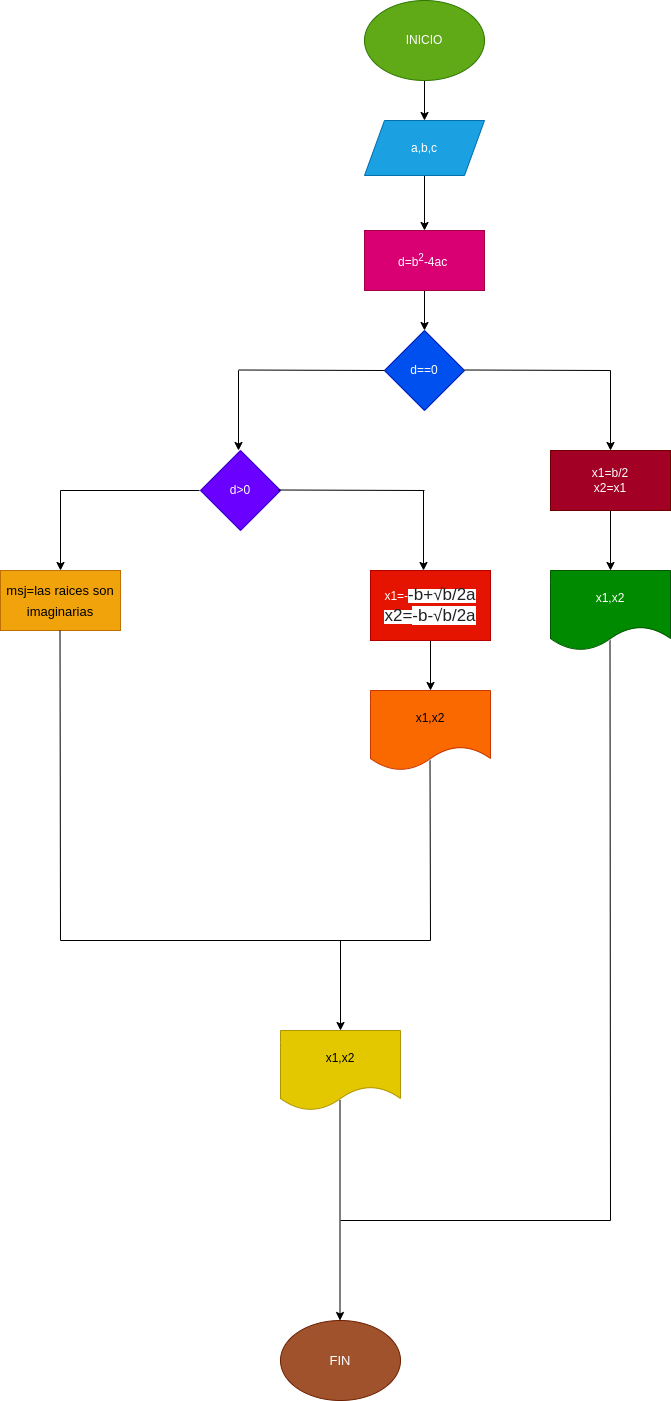

The diagram above was exported from draw.io. Its source (the exported page's mxGraphModel, read from the mxfile embedded in the PNG):
<mxGraphModel dx="905" dy="401" grid="1" gridSize="10" guides="1" tooltips="1" connect="1" arrows="1" fold="1" page="1" pageScale="1" pageWidth="827" pageHeight="1169" math="0" shadow="0">
  <root>
    <mxCell id="0" />
    <mxCell id="1" parent="0" />
    <mxCell id="2" value="" style="edgeStyle=none;html=1;" edge="1" parent="1" source="3" target="5">
      <mxGeometry relative="1" as="geometry" />
    </mxCell>
    <mxCell id="3" value="INICIO" style="ellipse;whiteSpace=wrap;html=1;fillColor=#60a917;fontColor=#ffffff;strokeColor=#2D7600;" vertex="1" parent="1">
      <mxGeometry x="404" y="80" width="120" height="80" as="geometry" />
    </mxCell>
    <mxCell id="4" value="" style="edgeStyle=none;html=1;" edge="1" parent="1" source="5" target="7">
      <mxGeometry relative="1" as="geometry" />
    </mxCell>
    <mxCell id="5" value="a,b,c" style="shape=parallelogram;perimeter=parallelogramPerimeter;whiteSpace=wrap;html=1;fixedSize=1;fillColor=#1ba1e2;fontColor=#ffffff;strokeColor=#006EAF;" vertex="1" parent="1">
      <mxGeometry x="404" y="200" width="120" height="55" as="geometry" />
    </mxCell>
    <mxCell id="6" value="" style="edgeStyle=none;html=1;" edge="1" parent="1" source="7" target="8">
      <mxGeometry relative="1" as="geometry" />
    </mxCell>
    <mxCell id="7" value="d=b&lt;sup&gt;2&lt;/sup&gt;-4ac&lt;sup&gt;&amp;nbsp;&lt;br&gt;&lt;/sup&gt;" style="rounded=0;whiteSpace=wrap;html=1;align=center;fillColor=#d80073;fontColor=#ffffff;strokeColor=#A50040;" vertex="1" parent="1">
      <mxGeometry x="404" y="310" width="120" height="60" as="geometry" />
    </mxCell>
    <mxCell id="8" value="d==0" style="rhombus;whiteSpace=wrap;html=1;fillColor=#0050ef;fontColor=#ffffff;strokeColor=#001DBC;" vertex="1" parent="1">
      <mxGeometry x="424" y="410" width="80" height="80" as="geometry" />
    </mxCell>
    <mxCell id="9" value="" style="endArrow=none;html=1;" edge="1" parent="1">
      <mxGeometry width="50" height="50" relative="1" as="geometry">
        <mxPoint x="504" y="449.5" as="sourcePoint" />
        <mxPoint x="650" y="450" as="targetPoint" />
      </mxGeometry>
    </mxCell>
    <mxCell id="10" value="" style="endArrow=classic;html=1;" edge="1" parent="1">
      <mxGeometry width="50" height="50" relative="1" as="geometry">
        <mxPoint x="650" y="450" as="sourcePoint" />
        <mxPoint x="650" y="530" as="targetPoint" />
      </mxGeometry>
    </mxCell>
    <mxCell id="11" value="" style="edgeStyle=none;html=1;" edge="1" parent="1" source="12" target="16">
      <mxGeometry relative="1" as="geometry" />
    </mxCell>
    <mxCell id="12" value="x1=b/2&lt;br&gt;x2=x1" style="rounded=0;whiteSpace=wrap;html=1;fillColor=#a20025;fontColor=#ffffff;strokeColor=#6F0000;" vertex="1" parent="1">
      <mxGeometry x="590" y="530" width="120" height="60" as="geometry" />
    </mxCell>
    <mxCell id="13" value="" style="endArrow=none;html=1;" edge="1" parent="1">
      <mxGeometry width="50" height="50" relative="1" as="geometry">
        <mxPoint x="278" y="449.5" as="sourcePoint" />
        <mxPoint x="424" y="450" as="targetPoint" />
      </mxGeometry>
    </mxCell>
    <mxCell id="14" value="" style="endArrow=classic;html=1;" edge="1" parent="1">
      <mxGeometry width="50" height="50" relative="1" as="geometry">
        <mxPoint x="278" y="450" as="sourcePoint" />
        <mxPoint x="278" y="530" as="targetPoint" />
      </mxGeometry>
    </mxCell>
    <mxCell id="15" value="d&amp;gt;0" style="rhombus;whiteSpace=wrap;html=1;fillColor=#6a00ff;fontColor=#ffffff;strokeColor=#3700CC;" vertex="1" parent="1">
      <mxGeometry x="240" y="530" width="80" height="80" as="geometry" />
    </mxCell>
    <mxCell id="16" value="x1,x2" style="shape=document;whiteSpace=wrap;html=1;boundedLbl=1;fillColor=#008a00;fontColor=#ffffff;strokeColor=#005700;" vertex="1" parent="1">
      <mxGeometry x="590" y="650" width="120" height="80" as="geometry" />
    </mxCell>
    <mxCell id="17" value="" style="endArrow=none;html=1;" edge="1" parent="1">
      <mxGeometry width="50" height="50" relative="1" as="geometry">
        <mxPoint x="318" y="569.5" as="sourcePoint" />
        <mxPoint x="464" y="570" as="targetPoint" />
      </mxGeometry>
    </mxCell>
    <mxCell id="18" value="" style="endArrow=classic;html=1;" edge="1" parent="1">
      <mxGeometry width="50" height="50" relative="1" as="geometry">
        <mxPoint x="463" y="570" as="sourcePoint" />
        <mxPoint x="463" y="650" as="targetPoint" />
      </mxGeometry>
    </mxCell>
    <mxCell id="19" value="" style="edgeStyle=none;html=1;fontSize=17;" edge="1" parent="1" source="20" target="21">
      <mxGeometry relative="1" as="geometry" />
    </mxCell>
    <mxCell id="20" value="x1=-&lt;span style=&quot;color: rgb(32, 33, 36); font-family: &amp;quot;Google Sans&amp;quot;, arial, sans-serif; text-align: left; background-color: rgb(255, 255, 255);&quot;&gt;&lt;font style=&quot;font-size: 17px;&quot;&gt;-b+√b/2a&lt;br&gt;x2=&lt;/font&gt;&lt;/span&gt;&lt;span style=&quot;color: rgb(32, 33, 36); font-family: &amp;quot;Google Sans&amp;quot;, arial, sans-serif; font-size: 17px; text-align: left; background-color: rgb(255, 255, 255);&quot;&gt;-b-√b/2a&lt;/span&gt;&lt;span style=&quot;color: rgb(32, 33, 36); font-family: &amp;quot;Google Sans&amp;quot;, arial, sans-serif; text-align: left; background-color: rgb(255, 255, 255);&quot;&gt;&lt;font style=&quot;font-size: 17px;&quot;&gt;&lt;br&gt;&lt;/font&gt;&lt;/span&gt;" style="rounded=0;whiteSpace=wrap;html=1;fillColor=#e51400;fontColor=#ffffff;strokeColor=#B20000;" vertex="1" parent="1">
      <mxGeometry x="410" y="650" width="120" height="70" as="geometry" />
    </mxCell>
    <mxCell id="21" value="x1,x2" style="shape=document;whiteSpace=wrap;html=1;boundedLbl=1;fillColor=#fa6800;fontColor=#000000;strokeColor=#C73500;" vertex="1" parent="1">
      <mxGeometry x="410" y="770" width="120" height="80" as="geometry" />
    </mxCell>
    <mxCell id="22" value="" style="endArrow=none;html=1;" edge="1" parent="1">
      <mxGeometry width="50" height="50" relative="1" as="geometry">
        <mxPoint x="100" y="570" as="sourcePoint" />
        <mxPoint x="239" y="570" as="targetPoint" />
      </mxGeometry>
    </mxCell>
    <mxCell id="23" value="" style="endArrow=classic;html=1;" edge="1" parent="1">
      <mxGeometry width="50" height="50" relative="1" as="geometry">
        <mxPoint x="100" y="570" as="sourcePoint" />
        <mxPoint x="100" y="650" as="targetPoint" />
      </mxGeometry>
    </mxCell>
    <mxCell id="24" value="&lt;font style=&quot;font-size: 13px;&quot;&gt;msj=las raices son imaginarias&lt;/font&gt;" style="rounded=0;whiteSpace=wrap;html=1;fontSize=17;fillColor=#f0a30a;fontColor=#000000;strokeColor=#BD7000;" vertex="1" parent="1">
      <mxGeometry x="40" y="650" width="120" height="60" as="geometry" />
    </mxCell>
    <mxCell id="25" value="" style="endArrow=none;html=1;fontSize=13;" edge="1" parent="1">
      <mxGeometry width="50" height="50" relative="1" as="geometry">
        <mxPoint x="100" y="1020" as="sourcePoint" />
        <mxPoint x="99.5" y="710" as="targetPoint" />
      </mxGeometry>
    </mxCell>
    <mxCell id="26" value="" style="endArrow=none;html=1;fontSize=13;" edge="1" parent="1">
      <mxGeometry width="50" height="50" relative="1" as="geometry">
        <mxPoint x="470" y="1020" as="sourcePoint" />
        <mxPoint x="469.5" y="840" as="targetPoint" />
      </mxGeometry>
    </mxCell>
    <mxCell id="27" value="" style="endArrow=none;html=1;fontSize=13;" edge="1" parent="1">
      <mxGeometry width="50" height="50" relative="1" as="geometry">
        <mxPoint x="650" y="1300" as="sourcePoint" />
        <mxPoint x="649.5" y="720" as="targetPoint" />
      </mxGeometry>
    </mxCell>
    <mxCell id="28" value="" style="endArrow=none;html=1;fontSize=13;" edge="1" parent="1">
      <mxGeometry width="50" height="50" relative="1" as="geometry">
        <mxPoint x="100" y="1020" as="sourcePoint" />
        <mxPoint x="470" y="1020" as="targetPoint" />
      </mxGeometry>
    </mxCell>
    <mxCell id="29" value="" style="endArrow=classic;html=1;fontSize=13;" edge="1" parent="1">
      <mxGeometry width="50" height="50" relative="1" as="geometry">
        <mxPoint x="380" y="1020" as="sourcePoint" />
        <mxPoint x="380" y="1110" as="targetPoint" />
      </mxGeometry>
    </mxCell>
    <mxCell id="30" value="x1,x2" style="shape=document;whiteSpace=wrap;html=1;boundedLbl=1;fillColor=#e3c800;fontColor=#000000;strokeColor=#B09500;" vertex="1" parent="1">
      <mxGeometry x="320" y="1110" width="120" height="80" as="geometry" />
    </mxCell>
    <mxCell id="31" value="" style="endArrow=classic;html=1;fontSize=13;" edge="1" parent="1">
      <mxGeometry width="50" height="50" relative="1" as="geometry">
        <mxPoint x="379.5" y="1180" as="sourcePoint" />
        <mxPoint x="379.5" y="1400" as="targetPoint" />
      </mxGeometry>
    </mxCell>
    <mxCell id="32" value="FIN" style="ellipse;whiteSpace=wrap;html=1;fontSize=13;fillColor=#a0522d;fontColor=#ffffff;strokeColor=#6D1F00;" vertex="1" parent="1">
      <mxGeometry x="320" y="1400" width="120" height="80" as="geometry" />
    </mxCell>
    <mxCell id="33" value="" style="endArrow=none;html=1;fontSize=13;" edge="1" parent="1">
      <mxGeometry width="50" height="50" relative="1" as="geometry">
        <mxPoint x="380" y="1300" as="sourcePoint" />
        <mxPoint x="650" y="1300" as="targetPoint" />
      </mxGeometry>
    </mxCell>
  </root>
</mxGraphModel>